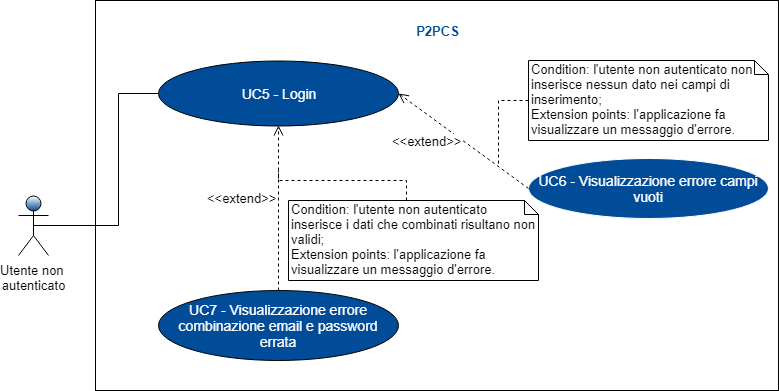

The diagram above was exported from draw.io. Its source (the exported page's mxGraphModel, read from the mxfile embedded in the PNG):
<mxGraphModel dx="824" dy="496" grid="1" gridSize="10" guides="1" tooltips="1" connect="1" arrows="1" fold="1" page="1" pageScale="1" pageWidth="827" pageHeight="1169" math="0" shadow="0">
  <root>
    <mxCell id="0" />
    <mxCell id="1" parent="0" />
    <mxCell id="MjGZl29m5jlwmCkyerFF-1" value="" style="rounded=0;whiteSpace=wrap;html=1;" parent="1" vertex="1">
      <mxGeometry x="207" y="60" width="683" height="390" as="geometry" />
    </mxCell>
    <mxCell id="-vc-0z_BRtUqc1YiGDJK-6" style="edgeStyle=orthogonalEdgeStyle;rounded=0;orthogonalLoop=1;jettySize=auto;html=1;endArrow=none;endFill=0;fontSize=14;fontColor=#FFFFFF;exitX=0.5;exitY=0.5;exitDx=0;exitDy=0;exitPerimeter=0;" parent="1" source="m2CbOhydYi84lckJRu89-56" target="-vc-0z_BRtUqc1YiGDJK-3" edge="1">
      <mxGeometry relative="1" as="geometry">
        <mxPoint x="180" y="150" as="sourcePoint" />
        <Array as="points">
          <mxPoint x="230" y="285" />
          <mxPoint x="230" y="153" />
        </Array>
      </mxGeometry>
    </mxCell>
    <mxCell id="m2CbOhydYi84lckJRu89-56" value="Utente non &lt;br&gt;autenticato&lt;br style=&quot;font-size: 13px&quot;&gt;" style="shape=umlActor;verticalLabelPosition=bottom;labelBackgroundColor=#ffffff;verticalAlign=top;html=1;shadow=0;strokeColor=#000000;fillColor=#004C99;gradientColor=#ffffff;fontFamily=Helvetica;fontSize=13;fontColor=#000000;gradientDirection=north;" parent="1" vertex="1">
      <mxGeometry x="130" y="255" width="30" height="60" as="geometry" />
    </mxCell>
    <mxCell id="-vc-0z_BRtUqc1YiGDJK-3" value="UC5&amp;nbsp;- Login&lt;br&gt;" style="ellipse;whiteSpace=wrap;html=1;fontSize=14;fontColor=#FFFFFF;fillColor=#004C99;" parent="1" vertex="1">
      <mxGeometry x="270" y="120" width="240" height="65" as="geometry" />
    </mxCell>
    <mxCell id="-vc-0z_BRtUqc1YiGDJK-4" value="UC7 - Visualizzazione errore combinazione email e password errata" style="ellipse;whiteSpace=wrap;html=1;fontSize=14;fontColor=#FFFFFF;fillColor=#004C99;" parent="1" vertex="1">
      <mxGeometry x="270" y="350" width="240" height="70" as="geometry" />
    </mxCell>
    <mxCell id="-vc-0z_BRtUqc1YiGDJK-9" value="UC6 - Visualizzazione errore campi vuoti&lt;br&gt;" style="ellipse;whiteSpace=wrap;html=1;strokeColor=#FFFFFF;fillColor=#004C99;fontSize=14;fontColor=#FFFFFF;" parent="1" vertex="1">
      <mxGeometry x="640" y="217.5" width="240" height="60" as="geometry" />
    </mxCell>
    <mxCell id="MjGZl29m5jlwmCkyerFF-2" value="P2PCS" style="text;html=1;strokeColor=none;fillColor=none;align=center;verticalAlign=middle;whiteSpace=wrap;rounded=0;fontSize=13;fontStyle=1;fontColor=#004C99;" parent="1" vertex="1">
      <mxGeometry x="512.5" y="80" width="73" height="20" as="geometry" />
    </mxCell>
    <mxCell id="MjGZl29m5jlwmCkyerFF-7" value="&amp;lt;&amp;lt;extend&amp;gt;&amp;gt;&lt;br&gt;" style="html=1;verticalAlign=middle;endArrow=open;dashed=1;endSize=8;fontSize=13;fontColor=#000000;entryX=1;entryY=0.5;entryDx=0;entryDy=0;exitX=0;exitY=0.5;exitDx=0;exitDy=0;labelPosition=left;verticalLabelPosition=middle;align=right;" parent="1" source="-vc-0z_BRtUqc1YiGDJK-9" target="-vc-0z_BRtUqc1YiGDJK-3" edge="1">
      <mxGeometry relative="1" as="geometry">
        <mxPoint x="620" y="250" as="sourcePoint" />
        <mxPoint x="540" y="250" as="targetPoint" />
      </mxGeometry>
    </mxCell>
    <mxCell id="MjGZl29m5jlwmCkyerFF-8" value="&amp;lt;&amp;lt;extend&amp;gt;&amp;gt;" style="html=1;verticalAlign=bottom;endArrow=open;dashed=1;endSize=8;fontSize=13;fontColor=#000000;labelPosition=left;verticalLabelPosition=top;align=right;exitX=0.5;exitY=0;exitDx=0;exitDy=0;" parent="1" source="-vc-0z_BRtUqc1YiGDJK-4" target="-vc-0z_BRtUqc1YiGDJK-3" edge="1">
      <mxGeometry relative="1" as="geometry">
        <mxPoint x="430" y="350" as="sourcePoint" />
        <mxPoint x="350" y="350" as="targetPoint" />
      </mxGeometry>
    </mxCell>
    <mxCell id="MjGZl29m5jlwmCkyerFF-11" style="edgeStyle=orthogonalEdgeStyle;rounded=0;orthogonalLoop=1;jettySize=auto;html=1;exitX=0;exitY=0.5;exitDx=0;exitDy=0;exitPerimeter=0;fontSize=13;fontColor=#000000;dashed=1;endArrow=none;endFill=0;" parent="1" source="MjGZl29m5jlwmCkyerFF-10" edge="1">
      <mxGeometry relative="1" as="geometry">
        <mxPoint x="610" y="225" as="targetPoint" />
      </mxGeometry>
    </mxCell>
    <mxCell id="MjGZl29m5jlwmCkyerFF-10" value="Condition:&amp;nbsp;l'utente non autenticato non inserisce nessun dato nei campi di inserimento;&lt;br style=&quot;font-size: 13px&quot;&gt;Extension points:&amp;nbsp;l'applicazione fa visualizzare un messaggio d'errore.&lt;br style=&quot;font-size: 13px&quot;&gt;" style="shape=note;whiteSpace=wrap;html=1;size=14;verticalAlign=top;align=left;spacingTop=-6;fontSize=13;fontColor=#000000;" parent="1" vertex="1">
      <mxGeometry x="640" y="120" width="240" height="80" as="geometry" />
    </mxCell>
    <mxCell id="R_e0oI-eEtFcF3Q7Mg4X-1" style="edgeStyle=orthogonalEdgeStyle;rounded=0;orthogonalLoop=1;jettySize=auto;html=1;exitX=0;exitY=0;exitDx=118;exitDy=0;exitPerimeter=0;endArrow=none;endFill=0;dashed=1;" parent="1" source="MjGZl29m5jlwmCkyerFF-12" edge="1">
      <mxGeometry relative="1" as="geometry">
        <mxPoint x="390" y="230" as="targetPoint" />
      </mxGeometry>
    </mxCell>
    <mxCell id="MjGZl29m5jlwmCkyerFF-12" value="Condition: l'utente non autenticato inserisce i dati che combinati risultano non validi; &lt;br&gt;Extension points:&amp;nbsp;l'applicazione fa visualizzare un messaggio d'errore.&lt;br&gt;" style="shape=note;whiteSpace=wrap;html=1;size=14;verticalAlign=top;align=left;spacingTop=-6;fontSize=13;fontColor=#000000;" parent="1" vertex="1">
      <mxGeometry x="400" y="260" width="250" height="80" as="geometry" />
    </mxCell>
  </root>
</mxGraphModel>